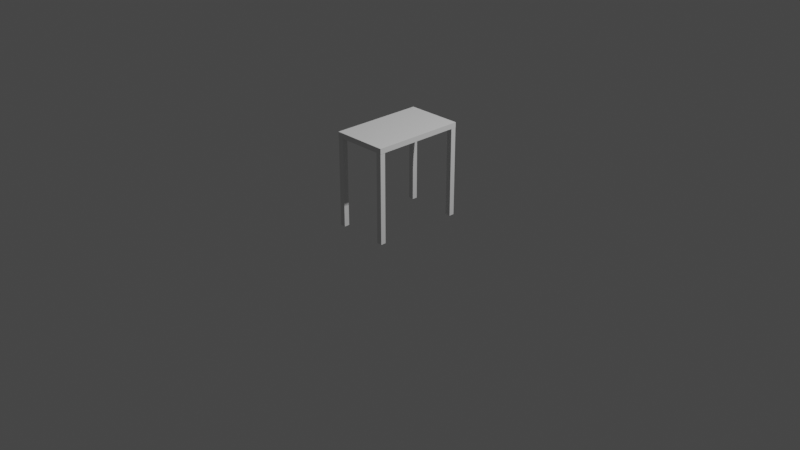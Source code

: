 # Source: table_for_second_room.blend  (saved by Blender 2.93.20; exported with 4.5.12 LTS)
import bpy
from mathutils import Matrix  # noqa: F401  (used for matrix-valued properties, if any)

bpy.ops.wm.read_factory_settings(use_empty=True)
scene = bpy.context.scene
scene.name = 'Scene'

# ---- collections
col_collection = bpy.data.collections.new('Collection'); scene.collection.children.link(col_collection)

# ---- world
world_world = bpy.data.worlds.new('World'); scene.world = world_world
world_world.use_nodes = True; world_world.node_tree.nodes.clear()
_N = world_world.node_tree.nodes; _L = world_world.node_tree.links
n0 = _N.new('ShaderNodeOutputWorld'); n0.name = 'World Output'; n0.location = (300, 300)
n1 = _N.new('ShaderNodeBackground'); n1.name = 'Background'; n1.location = (10, 300)
n1.inputs[0].default_value = (0.05088, 0.05088, 0.05088, 1.0)
_L.new(n1.outputs[0], n0.inputs[0])
n0.is_active_output = True
world_world.color = (0.05088, 0.05088, 0.05088)
world_world.use_sun_shadow = False
world_world.sun_shadow_jitter_overblur = 0.0

# ---- cameras
cam_camera = bpy.data.cameras.new('Camera')
cam_camera.clip_end = 100.0
cam_camera.ortho_scale = 7.314

# ---- lights
light_light = bpy.data.lights.new('Light', 'POINT')
light_light.transmission_factor = 0.0
light_light.energy = 1000.0
light_light.shadow_soft_size = 0.1
light_light.shadow_maximum_resolution = 0.006
light_light.use_absolute_resolution = True

# ---- meshes
me_001 = bpy.data.meshes.new('Куб.001')
me_001.from_pydata([(-1.0, -1.04, 1.891), (-1.0, -1.039, 2.001), (-1.0, 0.9599, 1.891), (-1.0, 0.9607, 2.001), (1.0, -1.04, 1.891), (1.0, -1.039, 2.001), (1.0, 0.9599, 1.891), (1.0, 0.9607, 2.001), (0.8099, 0.958, -0.00413), (0.8099, 0.958, 1.996), (0.9985, 0.958, -0.00413), (0.9985, 0.958, 1.996), (0.9985, 0.8449, -0.00413), (0.9985, 0.8449, 1.996), (0.8099, 0.8449, -0.00413), (0.8099, 0.8449, 1.996), (-0.9893, 0.958, 0.002836), (-0.9893, 0.958, 2.003), (-0.8008, 0.958, 0.002836), (-0.8008, 0.958, 2.003), (-0.8008, 0.8449, 0.002836), (-0.8008, 0.8449, 2.003), (-0.9893, 0.8449, 0.002836), (-0.9893, 0.8449, 2.003), (-0.9939, -0.9216, 9.563e-05), (-0.9939, -0.9216, 2.0), (-0.8053, -0.9216, 9.563e-05), (-0.8053, -0.9216, 2.0), (-0.8053, -1.035, 9.563e-05), (-0.8053, -1.035, 2.0), (-0.9939, -1.035, 9.563e-05), (-0.9939, -1.035, 2.0), (0.8053, -0.9243, -0.005384), (0.8053, -0.9243, 1.995), (0.9939, -0.9243, -0.005384), (0.9939, -0.9243, 1.995), (0.9939, -1.037, -0.005384), (0.9939, -1.037, 1.995), (0.8053, -1.037, -0.005384), (0.8053, -1.037, 1.995)], [], [(0, 1, 3, 2), (2, 3, 7, 6), (6, 7, 5, 4), (4, 5, 1, 0), (2, 6, 4, 0), (7, 3, 1, 5), (8, 9, 11, 10), (10, 11, 13, 12), (11, 9, 15, 13), (12, 13, 15, 14), (14, 15, 9, 8), (8, 10, 12, 14), (16, 17, 19, 18), (18, 19, 21, 20), (19, 17, 23, 21), (20, 21, 23, 22), (22, 23, 17, 16), (16, 18, 20, 22), (24, 25, 27, 26), (26, 27, 29, 28), (27, 25, 31, 29), (28, 29, 31, 30), (30, 31, 25, 24), (24, 26, 28, 30), (32, 33, 35, 34), (34, 35, 37, 36), (35, 33, 39, 37), (36, 37, 39, 38), (38, 39, 33, 32), (32, 34, 36, 38)])
_uv = me_001.uv_layers.new(name='UVКарта')
_uv.uv.foreach_set('vector', [0.7364, -0.005017, 0.7502, -0.004909, 0.7502, 0.2451, 0.7364, 0.245, 0.7364, 0.25, 0.7502, 0.25, 0.7502, 0.5, 0.7364, 0.5, 0.7364, 0.505, 0.7502, 0.5049, 0.7502, 0.7549, 0.7364, 0.755, 0.7364, 0.75, 0.7502, 0.75, 0.7502, 1.0, 0.7364, 1.0, 0.125, 0.505, 0.375, 0.505, 0.375, 0.755, 0.125, 0.755, 0.625, 0.5049, 0.875, 0.5049, 0.875, 0.7549, 0.625, 0.7549, -0.1988, 0.749, -0.1988, 1.249, -0.4488, 1.249, -0.4488, 0.749, 2.742, 0.749, 2.742, 1.249, 2.492, 1.249, 2.492, 0.749, 3.553, 1.011, 3.313, 1.251, 3.073, 1.011, 3.313, 0.7714, 1.699, 0.749, 1.699, 1.249, 1.449, 1.249, 1.449, 0.749, -1.742, 0.749, -1.742, 1.249, -1.992, 1.249, -1.992, 0.749, 3.813, 1.251, 4.053, 1.011, 3.813, 0.7714, 3.573, 1.011, 2.187, 0.7507, 2.187, 1.251, 1.937, 1.251, 1.937, 0.7507, 2.742, 0.7507, 2.742, 1.251, 2.492, 1.251, 2.492, 0.7507, 1.263, 3.302, 1.023, 3.542, 0.783, 3.302, 1.023, 3.062, -0.6867, 0.7507, -0.6867, 1.251, -0.9367, 1.251, -0.9367, 0.7507, -1.742, 0.7507, -1.742, 1.251, -1.992, 1.251, -1.992, 0.7507, 1.523, 3.542, 1.763, 3.302, 1.523, 3.062, 1.283, 3.302, 2.193, 0.75, 2.193, 1.25, 1.943, 1.25, 1.943, 0.75, -1.411, 0.75, -1.411, 1.25, -1.661, 1.25, -1.661, 0.75, -2.73, -0.68, -2.97, -0.44, -3.21, -0.68, -2.97, -0.92, -0.6928, 0.75, -0.6928, 1.25, -0.9428, 1.25, -0.9428, 0.75, 2.411, 0.75, 2.411, 1.25, 2.161, 1.25, 2.161, 0.75, -2.47, -0.44, -2.23, -0.68, -2.47, -0.92, -2.71, -0.68, -0.1928, 0.7487, -0.1928, 1.249, -0.4428, 1.249, -0.4428, 0.7487, -1.418, 0.7487, -1.418, 1.249, -1.668, 1.249, -1.668, 0.7487, -0.4458, -2.976, -0.6858, -2.736, -0.9258, -2.976, -0.6858, -3.216, 1.693, 0.7487, 1.693, 1.249, 1.443, 1.249, 1.443, 0.7487, 2.418, 0.7487, 2.418, 1.249, 2.168, 1.249, 2.168, 0.7487, -0.1858, -2.736, 0.05421, -2.976, -0.1858, -3.216, -0.4258, -2.976])
me_001.use_remesh_fix_poles = True
me_001.use_remesh_preserve_attributes = False
me_001.update()

# ---- objects
ob_light = bpy.data.objects.new('Light', light_light)
ob_camera = bpy.data.objects.new('Camera', cam_camera)
ob_x = bpy.data.objects.new('Куб', me_001)

# ---- transforms, parenting, visibility, modifiers, constraints
ob_light.location = (4.076, 1.005, 5.904)
ob_light.rotation_euler = (0.6503, 0.05522, 1.866)
ob_light.lock_rotations_4d = False
ob_light.empty_display_type = 'ARROWS'
ob_light.color = (0.0, 0.0, 0.0, 0.0)
ob_light.lineart.crease_threshold = 0.0
ob_camera.location = (7.359, -6.926, 4.958)
ob_camera.rotation_euler = (1.109, 0.0, 0.8149)
ob_camera.lock_rotations_4d = False
ob_camera.empty_display_type = 'ARROWS'
ob_camera.color = (0.0, 0.0, 0.0, 0.0)
ob_camera.display_type = 'WIRE'
ob_camera.lineart.crease_threshold = 0.0
ob_x.location = (0.0, 0.0, 0.0)
ob_x.scale = (0.3, 0.5, 0.5)

# ---- collection membership
col_collection.objects.link(ob_light)
col_collection.objects.link(ob_camera)
col_collection.objects.link(ob_x)

# ---- scene / render settings (as saved in the file)
scene.camera = ob_camera
scene.frame_start = 1; scene.frame_end = 250; scene.frame_set(1)
scene.render.engine = 'BLENDER_EEVEE_NEXT'
scene.cycles.use_denoising = False
scene.cycles.samples = 128
scene.cycles.sampling_pattern = 'TABULATED_SOBOL'
scene.cycles.use_adaptive_sampling = False
scene.cycles.use_light_tree = False
scene.view_settings.view_transform = 'Filmic'
bpy.context.view_layer.update()
